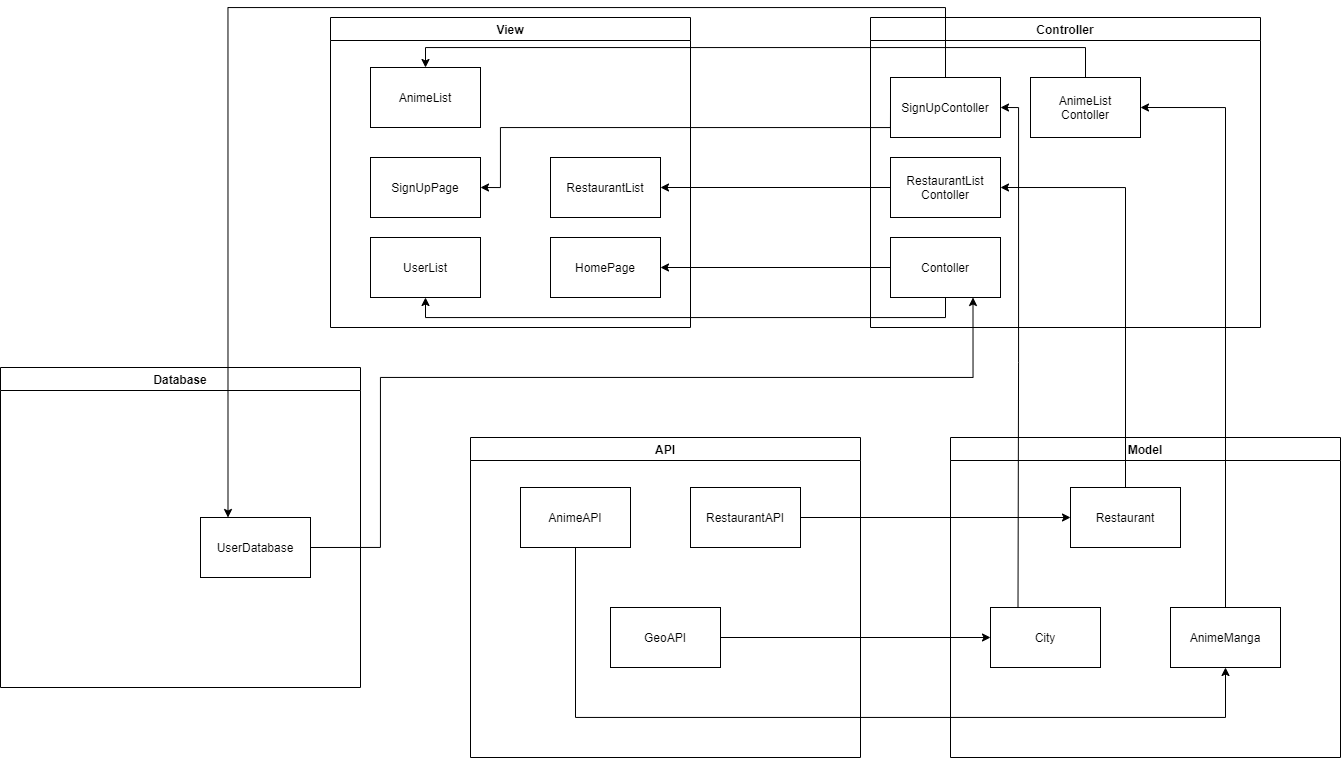

The diagram above was exported from draw.io. Its source (the exported page's mxGraphModel, read from the mxfile embedded in the PNG):
<mxGraphModel dx="2873" dy="829" grid="1" gridSize="10" guides="1" tooltips="1" connect="1" arrows="1" fold="1" page="1" pageScale="1" pageWidth="1200" pageHeight="1600" math="0" shadow="0">
  <root>
    <mxCell id="0" />
    <mxCell id="1" parent="0" />
    <mxCell id="3-55ZSMcpQTLBkZflH11-36" value="View" style="swimlane;" vertex="1" parent="1">
      <mxGeometry x="110" y="20" width="360" height="310" as="geometry" />
    </mxCell>
    <mxCell id="3-55ZSMcpQTLBkZflH11-41" value="HomePage" style="rounded=0;whiteSpace=wrap;html=1;" vertex="1" parent="3-55ZSMcpQTLBkZflH11-36">
      <mxGeometry x="220" y="220" width="110" height="60" as="geometry" />
    </mxCell>
    <mxCell id="3-55ZSMcpQTLBkZflH11-42" value="SignUpPage" style="rounded=0;whiteSpace=wrap;html=1;" vertex="1" parent="3-55ZSMcpQTLBkZflH11-36">
      <mxGeometry x="40" y="140" width="110" height="60" as="geometry" />
    </mxCell>
    <mxCell id="3-55ZSMcpQTLBkZflH11-43" value="AnimeList" style="rounded=0;whiteSpace=wrap;html=1;" vertex="1" parent="3-55ZSMcpQTLBkZflH11-36">
      <mxGeometry x="40" y="50" width="110" height="60" as="geometry" />
    </mxCell>
    <mxCell id="3-55ZSMcpQTLBkZflH11-44" value="RestaurantList" style="rounded=0;whiteSpace=wrap;html=1;" vertex="1" parent="3-55ZSMcpQTLBkZflH11-36">
      <mxGeometry x="220" y="140" width="110" height="60" as="geometry" />
    </mxCell>
    <mxCell id="3-55ZSMcpQTLBkZflH11-45" value="UserList" style="rounded=0;whiteSpace=wrap;html=1;" vertex="1" parent="3-55ZSMcpQTLBkZflH11-36">
      <mxGeometry x="40" y="220" width="110" height="60" as="geometry" />
    </mxCell>
    <mxCell id="3-55ZSMcpQTLBkZflH11-37" value="Controller" style="swimlane;" vertex="1" parent="1">
      <mxGeometry x="650" y="20" width="390" height="310" as="geometry" />
    </mxCell>
    <mxCell id="3-55ZSMcpQTLBkZflH11-46" value="Contoller" style="rounded=0;whiteSpace=wrap;html=1;" vertex="1" parent="3-55ZSMcpQTLBkZflH11-37">
      <mxGeometry x="20" y="220" width="110" height="60" as="geometry" />
    </mxCell>
    <mxCell id="3-55ZSMcpQTLBkZflH11-47" value="SignUpContoller" style="rounded=0;whiteSpace=wrap;html=1;" vertex="1" parent="3-55ZSMcpQTLBkZflH11-37">
      <mxGeometry x="20" y="60" width="110" height="60" as="geometry" />
    </mxCell>
    <mxCell id="3-55ZSMcpQTLBkZflH11-48" value="RestaurantList&lt;br&gt;Contoller" style="rounded=0;whiteSpace=wrap;html=1;" vertex="1" parent="3-55ZSMcpQTLBkZflH11-37">
      <mxGeometry x="20" y="140" width="110" height="60" as="geometry" />
    </mxCell>
    <mxCell id="3-55ZSMcpQTLBkZflH11-49" value="AnimeList&lt;br&gt;Contoller" style="rounded=0;whiteSpace=wrap;html=1;" vertex="1" parent="3-55ZSMcpQTLBkZflH11-37">
      <mxGeometry x="160" y="60" width="110" height="60" as="geometry" />
    </mxCell>
    <mxCell id="3-55ZSMcpQTLBkZflH11-39" value="Database" style="swimlane;" vertex="1" parent="1">
      <mxGeometry x="-220" y="370" width="360" height="320" as="geometry" />
    </mxCell>
    <mxCell id="3-55ZSMcpQTLBkZflH11-55" value="UserDatabase" style="rounded=0;whiteSpace=wrap;html=1;" vertex="1" parent="3-55ZSMcpQTLBkZflH11-39">
      <mxGeometry x="200" y="150" width="110" height="60" as="geometry" />
    </mxCell>
    <mxCell id="3-55ZSMcpQTLBkZflH11-40" value="Model" style="swimlane;" vertex="1" parent="1">
      <mxGeometry x="730" y="440" width="390" height="320" as="geometry" />
    </mxCell>
    <mxCell id="3-55ZSMcpQTLBkZflH11-64" value="AnimeManga" style="rounded=0;whiteSpace=wrap;html=1;" vertex="1" parent="3-55ZSMcpQTLBkZflH11-40">
      <mxGeometry x="220" y="170" width="110" height="60" as="geometry" />
    </mxCell>
    <mxCell id="3-55ZSMcpQTLBkZflH11-65" value="City" style="rounded=0;whiteSpace=wrap;html=1;" vertex="1" parent="3-55ZSMcpQTLBkZflH11-40">
      <mxGeometry x="40" y="170" width="110" height="60" as="geometry" />
    </mxCell>
    <mxCell id="3-55ZSMcpQTLBkZflH11-66" value="Restaurant" style="rounded=0;whiteSpace=wrap;html=1;" vertex="1" parent="3-55ZSMcpQTLBkZflH11-40">
      <mxGeometry x="120" y="50" width="110" height="60" as="geometry" />
    </mxCell>
    <mxCell id="3-55ZSMcpQTLBkZflH11-50" style="edgeStyle=orthogonalEdgeStyle;rounded=0;orthogonalLoop=1;jettySize=auto;html=1;exitX=1;exitY=0.5;exitDx=0;exitDy=0;entryX=0;entryY=0.5;entryDx=0;entryDy=0;startArrow=classic;startFill=1;endArrow=none;endFill=0;" edge="1" parent="1" source="3-55ZSMcpQTLBkZflH11-41" target="3-55ZSMcpQTLBkZflH11-46">
      <mxGeometry relative="1" as="geometry" />
    </mxCell>
    <mxCell id="3-55ZSMcpQTLBkZflH11-51" style="edgeStyle=orthogonalEdgeStyle;rounded=0;orthogonalLoop=1;jettySize=auto;html=1;exitX=1;exitY=0.5;exitDx=0;exitDy=0;entryX=0;entryY=0.5;entryDx=0;entryDy=0;startArrow=classic;startFill=1;endArrow=none;endFill=0;" edge="1" parent="1" source="3-55ZSMcpQTLBkZflH11-44" target="3-55ZSMcpQTLBkZflH11-48">
      <mxGeometry relative="1" as="geometry" />
    </mxCell>
    <mxCell id="3-55ZSMcpQTLBkZflH11-52" style="edgeStyle=orthogonalEdgeStyle;rounded=0;orthogonalLoop=1;jettySize=auto;html=1;exitX=1;exitY=0.5;exitDx=0;exitDy=0;entryX=0;entryY=0.5;entryDx=0;entryDy=0;endArrow=none;endFill=0;startArrow=classic;startFill=1;" edge="1" parent="1" source="3-55ZSMcpQTLBkZflH11-42" target="3-55ZSMcpQTLBkZflH11-47">
      <mxGeometry relative="1" as="geometry">
        <Array as="points">
          <mxPoint x="280" y="190" />
          <mxPoint x="280" y="130" />
          <mxPoint x="670" y="130" />
        </Array>
      </mxGeometry>
    </mxCell>
    <mxCell id="3-55ZSMcpQTLBkZflH11-53" style="edgeStyle=orthogonalEdgeStyle;rounded=0;orthogonalLoop=1;jettySize=auto;html=1;exitX=0.5;exitY=0;exitDx=0;exitDy=0;entryX=0.5;entryY=0;entryDx=0;entryDy=0;startArrow=classic;startFill=1;endArrow=none;endFill=0;" edge="1" parent="1" source="3-55ZSMcpQTLBkZflH11-43" target="3-55ZSMcpQTLBkZflH11-49">
      <mxGeometry relative="1" as="geometry">
        <Array as="points">
          <mxPoint x="205" y="50" />
          <mxPoint x="865" y="50" />
        </Array>
      </mxGeometry>
    </mxCell>
    <mxCell id="3-55ZSMcpQTLBkZflH11-54" style="edgeStyle=orthogonalEdgeStyle;rounded=0;orthogonalLoop=1;jettySize=auto;html=1;exitX=0.5;exitY=1;exitDx=0;exitDy=0;entryX=0.5;entryY=1;entryDx=0;entryDy=0;endArrow=none;endFill=0;startArrow=classic;startFill=1;" edge="1" parent="1" source="3-55ZSMcpQTLBkZflH11-45" target="3-55ZSMcpQTLBkZflH11-46">
      <mxGeometry relative="1" as="geometry" />
    </mxCell>
    <mxCell id="3-55ZSMcpQTLBkZflH11-59" value="API" style="swimlane;" vertex="1" parent="1">
      <mxGeometry x="250" y="440" width="390" height="320" as="geometry" />
    </mxCell>
    <mxCell id="3-55ZSMcpQTLBkZflH11-56" value="RestaurantAPI" style="rounded=0;whiteSpace=wrap;html=1;" vertex="1" parent="3-55ZSMcpQTLBkZflH11-59">
      <mxGeometry x="220" y="50" width="110" height="60" as="geometry" />
    </mxCell>
    <mxCell id="3-55ZSMcpQTLBkZflH11-58" value="GeoAPI" style="rounded=0;whiteSpace=wrap;html=1;" vertex="1" parent="3-55ZSMcpQTLBkZflH11-59">
      <mxGeometry x="140" y="170" width="110" height="60" as="geometry" />
    </mxCell>
    <mxCell id="3-55ZSMcpQTLBkZflH11-57" value="AnimeAPI" style="rounded=0;whiteSpace=wrap;html=1;" vertex="1" parent="3-55ZSMcpQTLBkZflH11-59">
      <mxGeometry x="50" y="50" width="110" height="60" as="geometry" />
    </mxCell>
    <mxCell id="3-55ZSMcpQTLBkZflH11-68" style="edgeStyle=orthogonalEdgeStyle;rounded=0;orthogonalLoop=1;jettySize=auto;html=1;exitX=0.5;exitY=0;exitDx=0;exitDy=0;entryX=0.25;entryY=0;entryDx=0;entryDy=0;startArrow=none;startFill=0;endArrow=classic;endFill=1;strokeWidth=1;" edge="1" parent="1" source="3-55ZSMcpQTLBkZflH11-47" target="3-55ZSMcpQTLBkZflH11-55">
      <mxGeometry relative="1" as="geometry">
        <Array as="points">
          <mxPoint x="725" y="10" />
          <mxPoint x="8" y="10" />
        </Array>
      </mxGeometry>
    </mxCell>
    <mxCell id="3-55ZSMcpQTLBkZflH11-70" style="edgeStyle=orthogonalEdgeStyle;rounded=0;orthogonalLoop=1;jettySize=auto;html=1;exitX=1;exitY=0.5;exitDx=0;exitDy=0;entryX=0.5;entryY=0;entryDx=0;entryDy=0;startArrow=classic;startFill=1;endArrow=none;endFill=0;strokeWidth=1;" edge="1" parent="1" source="3-55ZSMcpQTLBkZflH11-48" target="3-55ZSMcpQTLBkZflH11-66">
      <mxGeometry relative="1" as="geometry" />
    </mxCell>
    <mxCell id="3-55ZSMcpQTLBkZflH11-72" style="edgeStyle=orthogonalEdgeStyle;rounded=0;orthogonalLoop=1;jettySize=auto;html=1;exitX=1;exitY=0.5;exitDx=0;exitDy=0;entryX=0.5;entryY=0;entryDx=0;entryDy=0;startArrow=classic;startFill=1;endArrow=none;endFill=0;strokeWidth=1;" edge="1" parent="1" source="3-55ZSMcpQTLBkZflH11-49" target="3-55ZSMcpQTLBkZflH11-64">
      <mxGeometry relative="1" as="geometry">
        <Array as="points">
          <mxPoint x="1005" y="110" />
        </Array>
      </mxGeometry>
    </mxCell>
    <mxCell id="3-55ZSMcpQTLBkZflH11-73" style="edgeStyle=orthogonalEdgeStyle;rounded=0;orthogonalLoop=1;jettySize=auto;html=1;exitX=1;exitY=0.5;exitDx=0;exitDy=0;startArrow=classic;startFill=1;endArrow=none;endFill=0;strokeWidth=1;entryX=0.25;entryY=0;entryDx=0;entryDy=0;" edge="1" parent="1" source="3-55ZSMcpQTLBkZflH11-47" target="3-55ZSMcpQTLBkZflH11-65">
      <mxGeometry relative="1" as="geometry">
        <mxPoint x="800" y="400" as="targetPoint" />
        <Array as="points">
          <mxPoint x="798" y="110" />
          <mxPoint x="798" y="365" />
        </Array>
      </mxGeometry>
    </mxCell>
    <mxCell id="3-55ZSMcpQTLBkZflH11-76" style="edgeStyle=orthogonalEdgeStyle;rounded=0;orthogonalLoop=1;jettySize=auto;html=1;exitX=1;exitY=0.5;exitDx=0;exitDy=0;entryX=0;entryY=0.5;entryDx=0;entryDy=0;startArrow=none;startFill=0;endArrow=classic;endFill=1;strokeWidth=1;" edge="1" parent="1" source="3-55ZSMcpQTLBkZflH11-56" target="3-55ZSMcpQTLBkZflH11-66">
      <mxGeometry relative="1" as="geometry" />
    </mxCell>
    <mxCell id="3-55ZSMcpQTLBkZflH11-77" style="edgeStyle=orthogonalEdgeStyle;rounded=0;orthogonalLoop=1;jettySize=auto;html=1;exitX=1;exitY=0.5;exitDx=0;exitDy=0;entryX=0;entryY=0.5;entryDx=0;entryDy=0;startArrow=none;startFill=0;endArrow=classic;endFill=1;strokeWidth=1;" edge="1" parent="1" source="3-55ZSMcpQTLBkZflH11-58" target="3-55ZSMcpQTLBkZflH11-65">
      <mxGeometry relative="1" as="geometry" />
    </mxCell>
    <mxCell id="3-55ZSMcpQTLBkZflH11-78" style="edgeStyle=orthogonalEdgeStyle;rounded=0;orthogonalLoop=1;jettySize=auto;html=1;exitX=0.5;exitY=1;exitDx=0;exitDy=0;entryX=0.5;entryY=1;entryDx=0;entryDy=0;startArrow=none;startFill=0;endArrow=classic;endFill=1;strokeWidth=1;" edge="1" parent="1" source="3-55ZSMcpQTLBkZflH11-57" target="3-55ZSMcpQTLBkZflH11-64">
      <mxGeometry relative="1" as="geometry">
        <Array as="points">
          <mxPoint x="355" y="720" />
          <mxPoint x="1005" y="720" />
        </Array>
      </mxGeometry>
    </mxCell>
    <mxCell id="3-55ZSMcpQTLBkZflH11-79" style="edgeStyle=orthogonalEdgeStyle;rounded=0;orthogonalLoop=1;jettySize=auto;html=1;exitX=1;exitY=0.5;exitDx=0;exitDy=0;entryX=0.75;entryY=1;entryDx=0;entryDy=0;startArrow=none;startFill=0;endArrow=classic;endFill=1;strokeWidth=1;" edge="1" parent="1" source="3-55ZSMcpQTLBkZflH11-55" target="3-55ZSMcpQTLBkZflH11-46">
      <mxGeometry relative="1" as="geometry">
        <Array as="points">
          <mxPoint x="160" y="550" />
          <mxPoint x="160" y="380" />
          <mxPoint x="753" y="380" />
        </Array>
      </mxGeometry>
    </mxCell>
  </root>
</mxGraphModel>